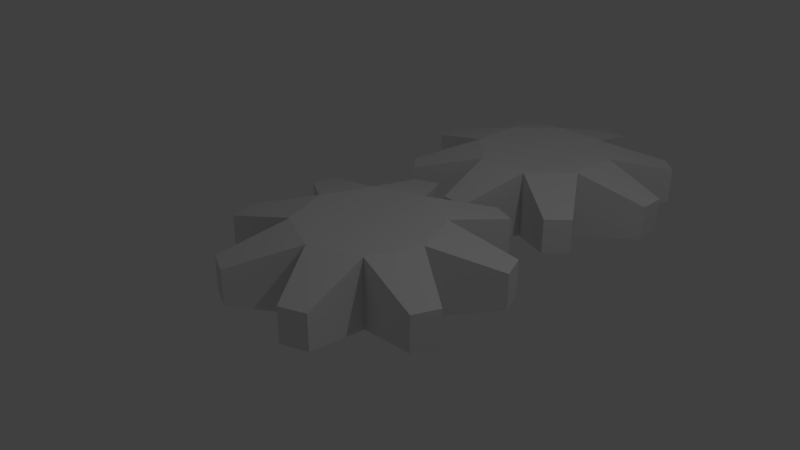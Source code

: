 # Source: constraints.blend  (saved by Blender 2.78.0; exported with 4.5.12 LTS)
import bpy
from mathutils import Matrix  # noqa: F401  (used for matrix-valued properties, if any)

bpy.ops.wm.read_factory_settings(use_empty=True)
scene = bpy.context.scene
scene.name = 'Scene'

# ---- collections
col_collection_1 = bpy.data.collections.new('Collection 1'); scene.collection.children.link(col_collection_1)

# ---- materials (node trees are filled in below, after node groups)
mat_material = bpy.data.materials.new('Material')
mat_material.alpha_threshold = 0.0
mat_material.use_transparent_shadow = False
mat_material.roughness = 0.5
mat_material.line_color = (0.0, 0.0, 0.0, 1.0)

# ---- material node trees
mat_material.use_nodes = True; mat_material.node_tree.nodes.clear()
_N = mat_material.node_tree.nodes; _L = mat_material.node_tree.links
n0 = _N.new('ShaderNodeOutputMaterial'); n0.name = 'Material Output'; n0.location = (300, 300)
n1 = _N.new('ShaderNodeBsdfDiffuse'); n1.name = 'Diffuse BSDF'; n1.location = (10, 300)
_L.new(n1.outputs[0], n0.inputs[0])
n0.is_active_output = True

# ---- world
world_world = bpy.data.worlds.new('World'); scene.world = world_world
world_world.color = (0.05088, 0.05088, 0.05088)
world_world.use_sun_shadow = False
world_world.sun_shadow_jitter_overblur = 0.0
world_world.cycles.sampling_method = 'MANUAL'

# ---- cameras
cam_camera = bpy.data.cameras.new('Camera')
cam_camera.clip_end = 100.0
cam_camera.lens = 35.0
cam_camera.sensor_width = 32.0
cam_camera.sensor_height = 18.0
cam_camera.ortho_scale = 7.314
cam_camera.dof.focus_distance = 0.0
cam_camera.dof.aperture_fstop = 128.0

# ---- lights
light_lamp = bpy.data.lights.new('Lamp', 'POINT')
light_lamp.transmission_factor = 0.0
light_lamp.cutoff_distance = 30.0
light_lamp.energy = 100.0
light_lamp.shadow_buffer_clip_start = 1.001
light_lamp.shadow_soft_size = 0.1
light_lamp.shadow_maximum_resolution = 0.006
light_lamp.use_absolute_resolution = True

# ---- meshes
me_gear = bpy.data.meshes.new('Gear')
me_gear.from_pydata([(0.0, 1.0, -0.5), (0.0, 1.0, 0.5), (0.7071, 0.7071, -0.5), (0.7071, 0.7071, 0.5), (1.0, -4.371e-08, -0.5), (1.0, -4.371e-08, 0.5), (0.7071, -0.7071, -0.5), (0.7071, -0.7071, 0.5), (-8.742e-08, -1.0, -0.5), (-8.742e-08, -1.0, 0.5), (-0.7071, -0.7071, -0.5), (-0.7071, -0.7071, 0.5), (-1.0, 1.192e-08, -0.5), (-1.0, 1.192e-08, 0.5), (-0.7071, 0.7071, -0.5), (-0.7071, 0.7071, 0.5), (1.0, -4.371e-08, 0.5), (1.0, -4.371e-08, -0.5), (0.7071, -0.7071, -0.5), (0.7071, -0.7071, 0.5), (1.0, -4.371e-08, 0.5), (1.0, -4.371e-08, -0.5), (0.7071, -0.7071, -0.5), (0.7071, -0.7071, 0.5), (1.0, -4.371e-08, 0.5), (1.0, -4.371e-08, -0.5), (0.7071, -0.7071, -0.5), (0.7071, -0.7071, 0.5), (1.0, -4.371e-08, 0.5), (1.0, -4.371e-08, -0.5), (0.7071, -0.7071, -0.5), (0.7071, -0.7071, 0.5), (1.0, -4.371e-08, 0.5), (1.0, -4.371e-08, -0.5), (0.7071, -0.7071, -0.5), (0.7071, -0.7071, 0.5), (1.0, -4.371e-08, 0.5), (1.0, -4.371e-08, -0.5), (0.7071, -0.7071, -0.5), (0.7071, -0.7071, 0.5), (1.851, -0.5595, 0.25), (1.851, -0.5595, -0.25), (1.704, -0.913, -0.25), (1.704, -0.913, 0.25), (1.704, 0.913, 0.25), (1.704, 0.913, -0.25), (1.851, 0.5595, -0.25), (1.851, 0.5595, 0.25), (0.5595, 1.851, -0.25), (0.913, 1.704, -0.25), (0.913, 1.704, 0.25), (0.5595, 1.851, 0.25), (-0.5595, 1.851, -0.25), (-0.5595, 1.851, 0.25), (-0.913, 1.704, 0.25), (-0.913, 1.704, -0.25), (-1.851, 0.5595, 0.25), (-1.851, 0.5595, -0.25), (-1.704, 0.913, -0.25), (-1.704, 0.913, 0.25), (-1.704, -0.913, 0.25), (-1.704, -0.913, -0.25), (-1.851, -0.5595, -0.25), (-1.851, -0.5595, 0.25), (-0.5595, -1.851, 0.25), (-0.5595, -1.851, -0.25), (-0.913, -1.704, -0.25), (-0.913, -1.704, 0.25), (0.913, -1.704, 0.25), (0.913, -1.704, -0.25), (0.5595, -1.851, -0.25), (0.5595, -1.851, 0.25)], [], [(0, 1, 51, 48), (3, 5, 47, 44), (7, 6, 18, 19), (7, 9, 71, 68), (10, 8, 65, 66), (13, 12, 62, 63), (3, 1, 15, 13, 11, 9, 7, 5), (13, 15, 59, 56), (1, 0, 52, 53), (0, 2, 4, 6, 8, 10, 12, 14), (17, 16, 20, 21), (6, 4, 17, 18), (5, 7, 19, 16), (4, 5, 16, 17), (23, 22, 26, 27), (19, 18, 22, 23), (18, 17, 21, 22), (16, 19, 23, 20), (24, 27, 31, 28), (22, 21, 25, 26), (20, 23, 27, 24), (21, 20, 24, 25), (31, 30, 34, 35), (25, 24, 28, 29), (27, 26, 30, 31), (26, 25, 29, 30), (34, 33, 37, 38), (30, 29, 33, 34), (28, 31, 35, 32), (29, 28, 32, 33), (36, 39, 43, 40), (32, 35, 39, 36), (33, 32, 36, 37), (35, 34, 38, 39), (41, 40, 43, 42), (37, 36, 40, 41), (39, 38, 42, 43), (38, 37, 41, 42), (45, 44, 47, 46), (2, 3, 44, 45), (5, 4, 46, 47), (4, 2, 45, 46), (48, 51, 50, 49), (2, 0, 48, 49), (3, 2, 49, 50), (1, 3, 50, 51), (55, 54, 53, 52), (0, 14, 55, 52), (15, 1, 53, 54), (14, 15, 54, 55), (57, 56, 59, 58), (12, 13, 56, 57), (15, 14, 58, 59), (14, 12, 57, 58), (61, 60, 63, 62), (12, 10, 61, 62), (11, 13, 63, 60), (10, 11, 60, 61), (65, 64, 67, 66), (9, 11, 67, 64), (8, 9, 64, 65), (11, 10, 66, 67), (69, 68, 71, 70), (6, 7, 68, 69), (9, 8, 70, 71), (8, 6, 69, 70)])
me_gear.materials.append(mat_material)
me_gear.use_remesh_preserve_volume = False
me_gear.use_remesh_preserve_attributes = False
me_gear.use_mirror_vertex_groups = False
me_gear.update()
me_gear_attached = bpy.data.meshes.new('Gear_Attached')
me_gear_attached.from_pydata([(0.0, 1.0, -0.5), (0.0, 1.0, 0.5), (0.7071, 0.7071, -0.5), (0.7071, 0.7071, 0.5), (1.0, -4.371e-08, -0.5), (1.0, -4.371e-08, 0.5), (0.7071, -0.7071, -0.5), (0.7071, -0.7071, 0.5), (-8.742e-08, -1.0, -0.5), (-8.742e-08, -1.0, 0.5), (-0.7071, -0.7071, -0.5), (-0.7071, -0.7071, 0.5), (-1.0, 1.192e-08, -0.5), (-1.0, 1.192e-08, 0.5), (-0.7071, 0.7071, -0.5), (-0.7071, 0.7071, 0.5), (1.0, -4.371e-08, 0.5), (1.0, -4.371e-08, -0.5), (0.7071, -0.7071, -0.5), (0.7071, -0.7071, 0.5), (1.0, -4.371e-08, 0.5), (1.0, -4.371e-08, -0.5), (0.7071, -0.7071, -0.5), (0.7071, -0.7071, 0.5), (1.0, -4.371e-08, 0.5), (1.0, -4.371e-08, -0.5), (0.7071, -0.7071, -0.5), (0.7071, -0.7071, 0.5), (1.0, -4.371e-08, 0.5), (1.0, -4.371e-08, -0.5), (0.7071, -0.7071, -0.5), (0.7071, -0.7071, 0.5), (1.0, -4.371e-08, 0.5), (1.0, -4.371e-08, -0.5), (0.7071, -0.7071, -0.5), (0.7071, -0.7071, 0.5), (1.0, -4.371e-08, 0.5), (1.0, -4.371e-08, -0.5), (0.7071, -0.7071, -0.5), (0.7071, -0.7071, 0.5), (1.851, -0.5595, 0.25), (1.851, -0.5595, -0.25), (1.704, -0.913, -0.25), (1.704, -0.913, 0.25), (1.704, 0.913, 0.25), (1.704, 0.913, -0.25), (1.851, 0.5595, -0.25), (1.851, 0.5595, 0.25), (0.5595, 1.851, -0.25), (0.913, 1.704, -0.25), (0.913, 1.704, 0.25), (0.5595, 1.851, 0.25), (-0.5595, 1.851, -0.25), (-0.5595, 1.851, 0.25), (-0.913, 1.704, 0.25), (-0.913, 1.704, -0.25), (-1.851, 0.5595, 0.25), (-1.851, 0.5595, -0.25), (-1.704, 0.913, -0.25), (-1.704, 0.913, 0.25), (-1.704, -0.913, 0.25), (-1.704, -0.913, -0.25), (-1.851, -0.5595, -0.25), (-1.851, -0.5595, 0.25), (-0.5595, -1.851, 0.25), (-0.5595, -1.851, -0.25), (-0.913, -1.704, -0.25), (-0.913, -1.704, 0.25), (0.913, -1.704, 0.25), (0.913, -1.704, -0.25), (0.5595, -1.851, -0.25), (0.5595, -1.851, 0.25)], [], [(0, 1, 51, 48), (3, 5, 47, 44), (7, 6, 18, 19), (7, 9, 71, 68), (10, 8, 65, 66), (13, 12, 62, 63), (3, 1, 15, 13, 11, 9, 7, 5), (13, 15, 59, 56), (1, 0, 52, 53), (0, 2, 4, 6, 8, 10, 12, 14), (17, 16, 20, 21), (6, 4, 17, 18), (5, 7, 19, 16), (4, 5, 16, 17), (23, 22, 26, 27), (19, 18, 22, 23), (18, 17, 21, 22), (16, 19, 23, 20), (24, 27, 31, 28), (22, 21, 25, 26), (20, 23, 27, 24), (21, 20, 24, 25), (31, 30, 34, 35), (25, 24, 28, 29), (27, 26, 30, 31), (26, 25, 29, 30), (34, 33, 37, 38), (30, 29, 33, 34), (28, 31, 35, 32), (29, 28, 32, 33), (36, 39, 43, 40), (32, 35, 39, 36), (33, 32, 36, 37), (35, 34, 38, 39), (41, 40, 43, 42), (37, 36, 40, 41), (39, 38, 42, 43), (38, 37, 41, 42), (45, 44, 47, 46), (2, 3, 44, 45), (5, 4, 46, 47), (4, 2, 45, 46), (48, 51, 50, 49), (2, 0, 48, 49), (3, 2, 49, 50), (1, 3, 50, 51), (55, 54, 53, 52), (0, 14, 55, 52), (15, 1, 53, 54), (14, 15, 54, 55), (57, 56, 59, 58), (12, 13, 56, 57), (15, 14, 58, 59), (14, 12, 57, 58), (61, 60, 63, 62), (12, 10, 61, 62), (11, 13, 63, 60), (10, 11, 60, 61), (65, 64, 67, 66), (9, 11, 67, 64), (8, 9, 64, 65), (11, 10, 66, 67), (69, 68, 71, 70), (6, 7, 68, 69), (9, 8, 70, 71), (8, 6, 69, 70)])
me_gear_attached.materials.append(mat_material)
me_gear_attached.use_remesh_preserve_volume = False
me_gear_attached.use_remesh_preserve_attributes = False
me_gear_attached.use_mirror_vertex_groups = False
me_gear_attached.update()

# ---- objects
ob_gear = bpy.data.objects.new('Gear', me_gear)
ob_gear_attached = bpy.data.objects.new('Gear_Attached', me_gear_attached)
ob_lamp = bpy.data.objects.new('Lamp', light_lamp)
ob_camera = bpy.data.objects.new('Camera', cam_camera)

# ---- transforms, parenting, visibility, modifiers, constraints
ob_gear.location = (0.0, 0.0, 0.0)
ob_gear.lineart.crease_threshold = 0.0
ob_gear_attached.location = (0.0, 3.5, 0.0)
ob_gear_attached.rotation_euler = (0.0, -0.0, 0.3927)
ob_gear_attached.lineart.crease_threshold = 0.0
_c = ob_gear_attached.constraints.new('COPY_ROTATION'); _c.name = 'Copy Rotation'
_c.target = ob_gear
_c.use_x = False
_c.use_y = False
_c.invert_z = True
_c.mix_mode = 'OFFSET'
_c.use_offset = True
ob_lamp.location = (4.076, 1.005, 5.904)
ob_lamp.rotation_euler = (0.6503, 0.05522, 1.866)
ob_lamp.lock_rotations_4d = False
ob_lamp.empty_display_type = 'ARROWS'
ob_lamp.color = (0.0, 0.0, 0.0, 0.0)
ob_lamp.lineart.crease_threshold = 0.0
ob_camera.location = (7.481, -6.508, 5.344)
ob_camera.rotation_euler = (1.109, 0.0, 0.8149)
ob_camera.lock_rotations_4d = False
ob_camera.empty_display_type = 'ARROWS'
ob_camera.color = (0.0, 0.0, 0.0, 0.0)
ob_camera.display_type = 'WIRE'
ob_camera.lineart.crease_threshold = 0.0

# ---- collection membership
col_collection_1.objects.link(ob_gear)
col_collection_1.objects.link(ob_gear_attached)
col_collection_1.objects.link(ob_lamp)
col_collection_1.objects.link(ob_camera)

# ---- scene / render settings (as saved in the file)
scene.camera = ob_camera
scene.frame_start = 0; scene.frame_end = 180; scene.frame_set(0)
scene.render.engine = 'BLENDER_EEVEE_NEXT'
scene.render.resolution_percentage = 50
scene.render.fps = 60
scene.render.dither_intensity = 0.0
scene.cycles.use_denoising = False
scene.cycles.samples = 128
scene.cycles.sampling_pattern = 'TABULATED_SOBOL'
scene.cycles.light_sampling_threshold = 0.0
scene.cycles.use_adaptive_sampling = False
scene.cycles.use_light_tree = False
scene.cycles.blur_glossy = 0.0
scene.cycles.sample_clamp_indirect = 0.0
scene.view_settings.view_transform = 'Standard'
bpy.context.view_layer.update()
